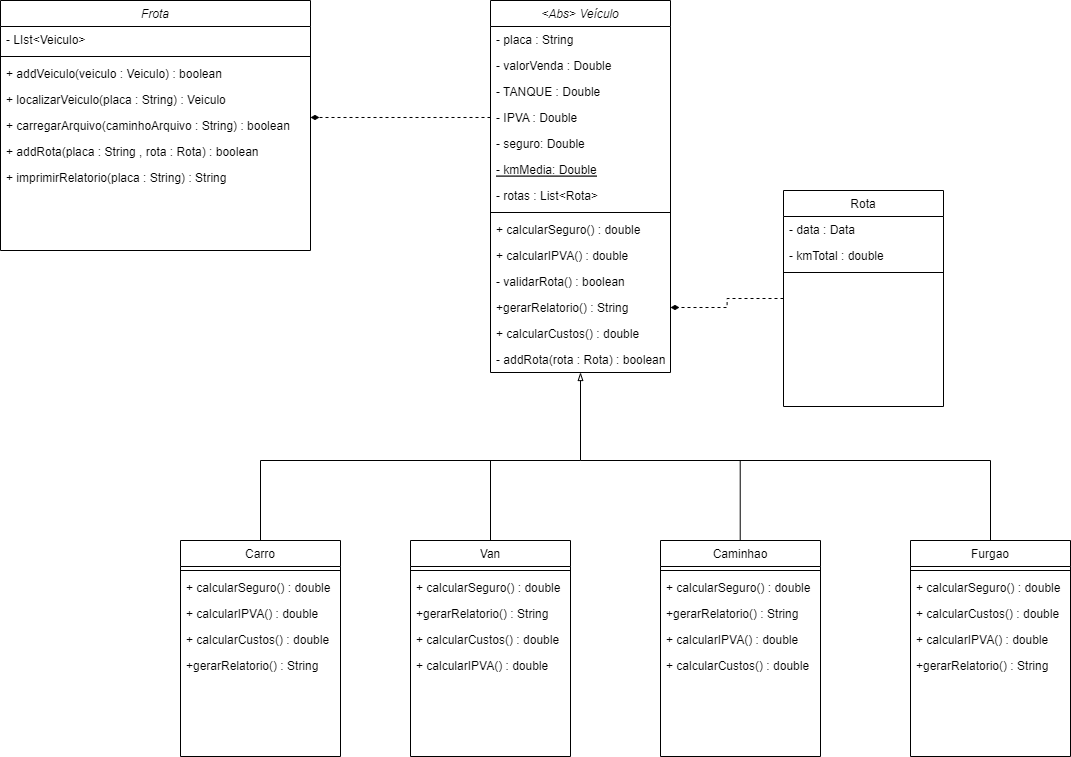

The diagram above was exported from draw.io. Its source (the exported page's mxGraphModel, read from the mxfile embedded in the PNG):
<mxGraphModel dx="2563" dy="948" grid="1" gridSize="10" guides="1" tooltips="1" connect="1" arrows="1" fold="1" page="1" pageScale="1" pageWidth="827" pageHeight="1169" math="0" shadow="0">
  <root>
    <mxCell id="WIyWlLk6GJQsqaUBKTNV-0" />
    <mxCell id="WIyWlLk6GJQsqaUBKTNV-1" parent="WIyWlLk6GJQsqaUBKTNV-0" />
    <mxCell id="Y0cXkQ09zXryLEtoLqGc-0" value="&lt;Abs&gt; Veículo" style="swimlane;fontStyle=2;align=center;verticalAlign=top;childLayout=stackLayout;horizontal=1;startSize=26;horizontalStack=0;resizeParent=1;resizeLast=0;collapsible=1;marginBottom=0;rounded=0;shadow=0;strokeWidth=1;" vertex="1" parent="WIyWlLk6GJQsqaUBKTNV-1">
      <mxGeometry x="120" y="20" width="180" height="372" as="geometry">
        <mxRectangle x="230" y="140" width="160" height="26" as="alternateBounds" />
      </mxGeometry>
    </mxCell>
    <mxCell id="Y0cXkQ09zXryLEtoLqGc-1" value="- placa : String" style="text;align=left;verticalAlign=top;spacingLeft=4;spacingRight=4;overflow=hidden;rotatable=0;points=[[0,0.5],[1,0.5]];portConstraint=eastwest;" vertex="1" parent="Y0cXkQ09zXryLEtoLqGc-0">
      <mxGeometry y="26" width="180" height="26" as="geometry" />
    </mxCell>
    <mxCell id="Y0cXkQ09zXryLEtoLqGc-2" value="- valorVenda : Double" style="text;align=left;verticalAlign=top;spacingLeft=4;spacingRight=4;overflow=hidden;rotatable=0;points=[[0,0.5],[1,0.5]];portConstraint=eastwest;" vertex="1" parent="Y0cXkQ09zXryLEtoLqGc-0">
      <mxGeometry y="52" width="180" height="26" as="geometry" />
    </mxCell>
    <mxCell id="Y0cXkQ09zXryLEtoLqGc-3" value="- TANQUE : Double" style="text;align=left;verticalAlign=top;spacingLeft=4;spacingRight=4;overflow=hidden;rotatable=0;points=[[0,0.5],[1,0.5]];portConstraint=eastwest;" vertex="1" parent="Y0cXkQ09zXryLEtoLqGc-0">
      <mxGeometry y="78" width="180" height="26" as="geometry" />
    </mxCell>
    <mxCell id="Y0cXkQ09zXryLEtoLqGc-4" value="- IPVA : Double" style="text;align=left;verticalAlign=top;spacingLeft=4;spacingRight=4;overflow=hidden;rotatable=0;points=[[0,0.5],[1,0.5]];portConstraint=eastwest;" vertex="1" parent="Y0cXkQ09zXryLEtoLqGc-0">
      <mxGeometry y="104" width="180" height="26" as="geometry" />
    </mxCell>
    <mxCell id="Y0cXkQ09zXryLEtoLqGc-5" value="- seguro: Double" style="text;align=left;verticalAlign=top;spacingLeft=4;spacingRight=4;overflow=hidden;rotatable=0;points=[[0,0.5],[1,0.5]];portConstraint=eastwest;" vertex="1" parent="Y0cXkQ09zXryLEtoLqGc-0">
      <mxGeometry y="130" width="180" height="26" as="geometry" />
    </mxCell>
    <mxCell id="Y0cXkQ09zXryLEtoLqGc-6" value="- kmMedia: Double" style="text;align=left;verticalAlign=top;spacingLeft=4;spacingRight=4;overflow=hidden;rotatable=0;points=[[0,0.5],[1,0.5]];portConstraint=eastwest;fontStyle=4" vertex="1" parent="Y0cXkQ09zXryLEtoLqGc-0">
      <mxGeometry y="156" width="180" height="26" as="geometry" />
    </mxCell>
    <mxCell id="Y0cXkQ09zXryLEtoLqGc-7" value="- rotas : List&lt;Rota&gt;" style="text;align=left;verticalAlign=top;spacingLeft=4;spacingRight=4;overflow=hidden;rotatable=0;points=[[0,0.5],[1,0.5]];portConstraint=eastwest;fontStyle=0" vertex="1" parent="Y0cXkQ09zXryLEtoLqGc-0">
      <mxGeometry y="182" width="180" height="26" as="geometry" />
    </mxCell>
    <mxCell id="Y0cXkQ09zXryLEtoLqGc-8" value="" style="line;html=1;strokeWidth=1;align=left;verticalAlign=middle;spacingTop=-1;spacingLeft=3;spacingRight=3;rotatable=0;labelPosition=right;points=[];portConstraint=eastwest;" vertex="1" parent="Y0cXkQ09zXryLEtoLqGc-0">
      <mxGeometry y="208" width="180" height="8" as="geometry" />
    </mxCell>
    <mxCell id="Y0cXkQ09zXryLEtoLqGc-9" value="+ calcularSeguro() : double" style="text;align=left;verticalAlign=top;spacingLeft=4;spacingRight=4;overflow=hidden;rotatable=0;points=[[0,0.5],[1,0.5]];portConstraint=eastwest;" vertex="1" parent="Y0cXkQ09zXryLEtoLqGc-0">
      <mxGeometry y="216" width="180" height="26" as="geometry" />
    </mxCell>
    <mxCell id="Y0cXkQ09zXryLEtoLqGc-10" value="+ calcularIPVA() : double" style="text;align=left;verticalAlign=top;spacingLeft=4;spacingRight=4;overflow=hidden;rotatable=0;points=[[0,0.5],[1,0.5]];portConstraint=eastwest;" vertex="1" parent="Y0cXkQ09zXryLEtoLqGc-0">
      <mxGeometry y="242" width="180" height="26" as="geometry" />
    </mxCell>
    <mxCell id="Y0cXkQ09zXryLEtoLqGc-11" value="- validarRota() : boolean" style="text;align=left;verticalAlign=top;spacingLeft=4;spacingRight=4;overflow=hidden;rotatable=0;points=[[0,0.5],[1,0.5]];portConstraint=eastwest;" vertex="1" parent="Y0cXkQ09zXryLEtoLqGc-0">
      <mxGeometry y="268" width="180" height="26" as="geometry" />
    </mxCell>
    <mxCell id="Y0cXkQ09zXryLEtoLqGc-12" value="+gerarRelatorio() : String&#10;" style="text;align=left;verticalAlign=top;spacingLeft=4;spacingRight=4;overflow=hidden;rotatable=0;points=[[0,0.5],[1,0.5]];portConstraint=eastwest;rounded=0;shadow=0;html=0;" vertex="1" parent="Y0cXkQ09zXryLEtoLqGc-0">
      <mxGeometry y="294" width="180" height="26" as="geometry" />
    </mxCell>
    <mxCell id="Y0cXkQ09zXryLEtoLqGc-13" value="+ calcularCustos() : double " style="text;align=left;verticalAlign=top;spacingLeft=4;spacingRight=4;overflow=hidden;rotatable=0;points=[[0,0.5],[1,0.5]];portConstraint=eastwest;rounded=0;shadow=0;html=0;" vertex="1" parent="Y0cXkQ09zXryLEtoLqGc-0">
      <mxGeometry y="320" width="180" height="26" as="geometry" />
    </mxCell>
    <mxCell id="Y0cXkQ09zXryLEtoLqGc-14" value="- addRota(rota : Rota) : boolean" style="text;align=left;verticalAlign=top;spacingLeft=4;spacingRight=4;overflow=hidden;rotatable=0;points=[[0,0.5],[1,0.5]];portConstraint=eastwest;" vertex="1" parent="Y0cXkQ09zXryLEtoLqGc-0">
      <mxGeometry y="346" width="180" height="26" as="geometry" />
    </mxCell>
    <mxCell id="Y0cXkQ09zXryLEtoLqGc-15" value="Rota" style="swimlane;fontStyle=0;align=center;verticalAlign=top;childLayout=stackLayout;horizontal=1;startSize=26;horizontalStack=0;resizeParent=1;resizeLast=0;collapsible=1;marginBottom=0;rounded=0;shadow=0;strokeWidth=1;" vertex="1" parent="WIyWlLk6GJQsqaUBKTNV-1">
      <mxGeometry x="413" y="210" width="160" height="216" as="geometry">
        <mxRectangle x="550" y="140" width="160" height="26" as="alternateBounds" />
      </mxGeometry>
    </mxCell>
    <mxCell id="Y0cXkQ09zXryLEtoLqGc-16" value="- data : Data" style="text;align=left;verticalAlign=top;spacingLeft=4;spacingRight=4;overflow=hidden;rotatable=0;points=[[0,0.5],[1,0.5]];portConstraint=eastwest;" vertex="1" parent="Y0cXkQ09zXryLEtoLqGc-15">
      <mxGeometry y="26" width="160" height="26" as="geometry" />
    </mxCell>
    <mxCell id="Y0cXkQ09zXryLEtoLqGc-17" value="- kmTotal : double" style="text;align=left;verticalAlign=top;spacingLeft=4;spacingRight=4;overflow=hidden;rotatable=0;points=[[0,0.5],[1,0.5]];portConstraint=eastwest;rounded=0;shadow=0;html=0;" vertex="1" parent="Y0cXkQ09zXryLEtoLqGc-15">
      <mxGeometry y="52" width="160" height="26" as="geometry" />
    </mxCell>
    <mxCell id="Y0cXkQ09zXryLEtoLqGc-18" value="" style="line;html=1;strokeWidth=1;align=left;verticalAlign=middle;spacingTop=-1;spacingLeft=3;spacingRight=3;rotatable=0;labelPosition=right;points=[];portConstraint=eastwest;" vertex="1" parent="Y0cXkQ09zXryLEtoLqGc-15">
      <mxGeometry y="78" width="160" height="8" as="geometry" />
    </mxCell>
    <mxCell id="Y0cXkQ09zXryLEtoLqGc-19" value="Frota" style="swimlane;fontStyle=2;align=center;verticalAlign=top;childLayout=stackLayout;horizontal=1;startSize=26;horizontalStack=0;resizeParent=1;resizeLast=0;collapsible=1;marginBottom=0;rounded=0;shadow=0;strokeWidth=1;" vertex="1" parent="WIyWlLk6GJQsqaUBKTNV-1">
      <mxGeometry x="-370" y="20" width="310" height="250" as="geometry">
        <mxRectangle x="230" y="140" width="160" height="26" as="alternateBounds" />
      </mxGeometry>
    </mxCell>
    <mxCell id="Y0cXkQ09zXryLEtoLqGc-20" value="- LIst&lt;Veiculo&gt;" style="text;align=left;verticalAlign=top;spacingLeft=4;spacingRight=4;overflow=hidden;rotatable=0;points=[[0,0.5],[1,0.5]];portConstraint=eastwest;" vertex="1" parent="Y0cXkQ09zXryLEtoLqGc-19">
      <mxGeometry y="26" width="310" height="26" as="geometry" />
    </mxCell>
    <mxCell id="Y0cXkQ09zXryLEtoLqGc-21" value="" style="line;html=1;strokeWidth=1;align=left;verticalAlign=middle;spacingTop=-1;spacingLeft=3;spacingRight=3;rotatable=0;labelPosition=right;points=[];portConstraint=eastwest;" vertex="1" parent="Y0cXkQ09zXryLEtoLqGc-19">
      <mxGeometry y="52" width="310" height="8" as="geometry" />
    </mxCell>
    <mxCell id="Y0cXkQ09zXryLEtoLqGc-22" value="+ addVeiculo(veiculo : Veiculo) : boolean" style="text;align=left;verticalAlign=top;spacingLeft=4;spacingRight=4;overflow=hidden;rotatable=0;points=[[0,0.5],[1,0.5]];portConstraint=eastwest;" vertex="1" parent="Y0cXkQ09zXryLEtoLqGc-19">
      <mxGeometry y="60" width="310" height="26" as="geometry" />
    </mxCell>
    <mxCell id="Y0cXkQ09zXryLEtoLqGc-23" value="+ localizarVeiculo(placa : String) : Veiculo" style="text;align=left;verticalAlign=top;spacingLeft=4;spacingRight=4;overflow=hidden;rotatable=0;points=[[0,0.5],[1,0.5]];portConstraint=eastwest;" vertex="1" parent="Y0cXkQ09zXryLEtoLqGc-19">
      <mxGeometry y="86" width="310" height="26" as="geometry" />
    </mxCell>
    <mxCell id="Y0cXkQ09zXryLEtoLqGc-25" value="+ carregarArquivo(caminhoArquivo : String) : boolean" style="text;align=left;verticalAlign=top;spacingLeft=4;spacingRight=4;overflow=hidden;rotatable=0;points=[[0,0.5],[1,0.5]];portConstraint=eastwest;" vertex="1" parent="Y0cXkQ09zXryLEtoLqGc-19">
      <mxGeometry y="112" width="310" height="26" as="geometry" />
    </mxCell>
    <mxCell id="Y0cXkQ09zXryLEtoLqGc-26" value="+ addRota(placa : String , rota : Rota) : boolean" style="text;align=left;verticalAlign=top;spacingLeft=4;spacingRight=4;overflow=hidden;rotatable=0;points=[[0,0.5],[1,0.5]];portConstraint=eastwest;" vertex="1" parent="Y0cXkQ09zXryLEtoLqGc-19">
      <mxGeometry y="138" width="310" height="26" as="geometry" />
    </mxCell>
    <mxCell id="Y0cXkQ09zXryLEtoLqGc-27" value="+ imprimirRelatorio(placa : String) : String" style="text;align=left;verticalAlign=top;spacingLeft=4;spacingRight=4;overflow=hidden;rotatable=0;points=[[0,0.5],[1,0.5]];portConstraint=eastwest;" vertex="1" parent="Y0cXkQ09zXryLEtoLqGc-19">
      <mxGeometry y="164" width="310" height="26" as="geometry" />
    </mxCell>
    <mxCell id="Y0cXkQ09zXryLEtoLqGc-28" value="Carro" style="swimlane;fontStyle=0;align=center;verticalAlign=top;childLayout=stackLayout;horizontal=1;startSize=26;horizontalStack=0;resizeParent=1;resizeLast=0;collapsible=1;marginBottom=0;rounded=0;shadow=0;strokeWidth=1;" vertex="1" parent="WIyWlLk6GJQsqaUBKTNV-1">
      <mxGeometry x="-190" y="560" width="160" height="216" as="geometry">
        <mxRectangle x="550" y="140" width="160" height="26" as="alternateBounds" />
      </mxGeometry>
    </mxCell>
    <mxCell id="Y0cXkQ09zXryLEtoLqGc-29" value="" style="line;html=1;strokeWidth=1;align=left;verticalAlign=middle;spacingTop=-1;spacingLeft=3;spacingRight=3;rotatable=0;labelPosition=right;points=[];portConstraint=eastwest;" vertex="1" parent="Y0cXkQ09zXryLEtoLqGc-28">
      <mxGeometry y="26" width="160" height="8" as="geometry" />
    </mxCell>
    <mxCell id="Y0cXkQ09zXryLEtoLqGc-30" value="+ calcularSeguro() : double" style="text;align=left;verticalAlign=top;spacingLeft=4;spacingRight=4;overflow=hidden;rotatable=0;points=[[0,0.5],[1,0.5]];portConstraint=eastwest;" vertex="1" parent="Y0cXkQ09zXryLEtoLqGc-28">
      <mxGeometry y="34" width="160" height="26" as="geometry" />
    </mxCell>
    <mxCell id="Y0cXkQ09zXryLEtoLqGc-31" value="+ calcularIPVA() : double" style="text;align=left;verticalAlign=top;spacingLeft=4;spacingRight=4;overflow=hidden;rotatable=0;points=[[0,0.5],[1,0.5]];portConstraint=eastwest;" vertex="1" parent="Y0cXkQ09zXryLEtoLqGc-28">
      <mxGeometry y="60" width="160" height="26" as="geometry" />
    </mxCell>
    <mxCell id="Y0cXkQ09zXryLEtoLqGc-32" value="+ calcularCustos() : double " style="text;align=left;verticalAlign=top;spacingLeft=4;spacingRight=4;overflow=hidden;rotatable=0;points=[[0,0.5],[1,0.5]];portConstraint=eastwest;rounded=0;shadow=0;html=0;" vertex="1" parent="Y0cXkQ09zXryLEtoLqGc-28">
      <mxGeometry y="86" width="160" height="26" as="geometry" />
    </mxCell>
    <mxCell id="Y0cXkQ09zXryLEtoLqGc-33" value="+gerarRelatorio() : String&#10;" style="text;align=left;verticalAlign=top;spacingLeft=4;spacingRight=4;overflow=hidden;rotatable=0;points=[[0,0.5],[1,0.5]];portConstraint=eastwest;rounded=0;shadow=0;html=0;" vertex="1" parent="Y0cXkQ09zXryLEtoLqGc-28">
      <mxGeometry y="112" width="160" height="26" as="geometry" />
    </mxCell>
    <mxCell id="Y0cXkQ09zXryLEtoLqGc-34" value="Van" style="swimlane;fontStyle=0;align=center;verticalAlign=top;childLayout=stackLayout;horizontal=1;startSize=26;horizontalStack=0;resizeParent=1;resizeLast=0;collapsible=1;marginBottom=0;rounded=0;shadow=0;strokeWidth=1;" vertex="1" parent="WIyWlLk6GJQsqaUBKTNV-1">
      <mxGeometry x="40" y="560" width="160" height="216" as="geometry">
        <mxRectangle x="550" y="140" width="160" height="26" as="alternateBounds" />
      </mxGeometry>
    </mxCell>
    <mxCell id="Y0cXkQ09zXryLEtoLqGc-35" value="" style="line;html=1;strokeWidth=1;align=left;verticalAlign=middle;spacingTop=-1;spacingLeft=3;spacingRight=3;rotatable=0;labelPosition=right;points=[];portConstraint=eastwest;" vertex="1" parent="Y0cXkQ09zXryLEtoLqGc-34">
      <mxGeometry y="26" width="160" height="8" as="geometry" />
    </mxCell>
    <mxCell id="Y0cXkQ09zXryLEtoLqGc-36" value="+ calcularSeguro() : double" style="text;align=left;verticalAlign=top;spacingLeft=4;spacingRight=4;overflow=hidden;rotatable=0;points=[[0,0.5],[1,0.5]];portConstraint=eastwest;" vertex="1" parent="Y0cXkQ09zXryLEtoLqGc-34">
      <mxGeometry y="34" width="160" height="26" as="geometry" />
    </mxCell>
    <mxCell id="Y0cXkQ09zXryLEtoLqGc-37" value="+gerarRelatorio() : String&#10;" style="text;align=left;verticalAlign=top;spacingLeft=4;spacingRight=4;overflow=hidden;rotatable=0;points=[[0,0.5],[1,0.5]];portConstraint=eastwest;rounded=0;shadow=0;html=0;" vertex="1" parent="Y0cXkQ09zXryLEtoLqGc-34">
      <mxGeometry y="60" width="160" height="26" as="geometry" />
    </mxCell>
    <mxCell id="Y0cXkQ09zXryLEtoLqGc-38" value="+ calcularCustos() : double " style="text;align=left;verticalAlign=top;spacingLeft=4;spacingRight=4;overflow=hidden;rotatable=0;points=[[0,0.5],[1,0.5]];portConstraint=eastwest;rounded=0;shadow=0;html=0;" vertex="1" parent="Y0cXkQ09zXryLEtoLqGc-34">
      <mxGeometry y="86" width="160" height="26" as="geometry" />
    </mxCell>
    <mxCell id="Y0cXkQ09zXryLEtoLqGc-39" value="+ calcularIPVA() : double" style="text;align=left;verticalAlign=top;spacingLeft=4;spacingRight=4;overflow=hidden;rotatable=0;points=[[0,0.5],[1,0.5]];portConstraint=eastwest;" vertex="1" parent="Y0cXkQ09zXryLEtoLqGc-34">
      <mxGeometry y="112" width="160" height="26" as="geometry" />
    </mxCell>
    <mxCell id="Y0cXkQ09zXryLEtoLqGc-40" value="Caminhao" style="swimlane;fontStyle=0;align=center;verticalAlign=top;childLayout=stackLayout;horizontal=1;startSize=26;horizontalStack=0;resizeParent=1;resizeLast=0;collapsible=1;marginBottom=0;rounded=0;shadow=0;strokeWidth=1;" vertex="1" parent="WIyWlLk6GJQsqaUBKTNV-1">
      <mxGeometry x="290" y="560" width="160" height="216" as="geometry">
        <mxRectangle x="550" y="140" width="160" height="26" as="alternateBounds" />
      </mxGeometry>
    </mxCell>
    <mxCell id="Y0cXkQ09zXryLEtoLqGc-41" value="" style="line;html=1;strokeWidth=1;align=left;verticalAlign=middle;spacingTop=-1;spacingLeft=3;spacingRight=3;rotatable=0;labelPosition=right;points=[];portConstraint=eastwest;" vertex="1" parent="Y0cXkQ09zXryLEtoLqGc-40">
      <mxGeometry y="26" width="160" height="8" as="geometry" />
    </mxCell>
    <mxCell id="Y0cXkQ09zXryLEtoLqGc-42" value="+ calcularSeguro() : double" style="text;align=left;verticalAlign=top;spacingLeft=4;spacingRight=4;overflow=hidden;rotatable=0;points=[[0,0.5],[1,0.5]];portConstraint=eastwest;" vertex="1" parent="Y0cXkQ09zXryLEtoLqGc-40">
      <mxGeometry y="34" width="160" height="26" as="geometry" />
    </mxCell>
    <mxCell id="Y0cXkQ09zXryLEtoLqGc-43" value="+gerarRelatorio() : String&#10;" style="text;align=left;verticalAlign=top;spacingLeft=4;spacingRight=4;overflow=hidden;rotatable=0;points=[[0,0.5],[1,0.5]];portConstraint=eastwest;rounded=0;shadow=0;html=0;" vertex="1" parent="Y0cXkQ09zXryLEtoLqGc-40">
      <mxGeometry y="60" width="160" height="26" as="geometry" />
    </mxCell>
    <mxCell id="Y0cXkQ09zXryLEtoLqGc-44" value="+ calcularIPVA() : double" style="text;align=left;verticalAlign=top;spacingLeft=4;spacingRight=4;overflow=hidden;rotatable=0;points=[[0,0.5],[1,0.5]];portConstraint=eastwest;" vertex="1" parent="Y0cXkQ09zXryLEtoLqGc-40">
      <mxGeometry y="86" width="160" height="26" as="geometry" />
    </mxCell>
    <mxCell id="Y0cXkQ09zXryLEtoLqGc-45" value="+ calcularCustos() : double " style="text;align=left;verticalAlign=top;spacingLeft=4;spacingRight=4;overflow=hidden;rotatable=0;points=[[0,0.5],[1,0.5]];portConstraint=eastwest;rounded=0;shadow=0;html=0;" vertex="1" parent="Y0cXkQ09zXryLEtoLqGc-40">
      <mxGeometry y="112" width="160" height="26" as="geometry" />
    </mxCell>
    <mxCell id="Y0cXkQ09zXryLEtoLqGc-46" value="Furgao" style="swimlane;fontStyle=0;align=center;verticalAlign=top;childLayout=stackLayout;horizontal=1;startSize=26;horizontalStack=0;resizeParent=1;resizeLast=0;collapsible=1;marginBottom=0;rounded=0;shadow=0;strokeWidth=1;" vertex="1" parent="WIyWlLk6GJQsqaUBKTNV-1">
      <mxGeometry x="540" y="560" width="160" height="216" as="geometry">
        <mxRectangle x="550" y="140" width="160" height="26" as="alternateBounds" />
      </mxGeometry>
    </mxCell>
    <mxCell id="Y0cXkQ09zXryLEtoLqGc-47" value="" style="line;html=1;strokeWidth=1;align=left;verticalAlign=middle;spacingTop=-1;spacingLeft=3;spacingRight=3;rotatable=0;labelPosition=right;points=[];portConstraint=eastwest;" vertex="1" parent="Y0cXkQ09zXryLEtoLqGc-46">
      <mxGeometry y="26" width="160" height="8" as="geometry" />
    </mxCell>
    <mxCell id="Y0cXkQ09zXryLEtoLqGc-48" value="+ calcularSeguro() : double" style="text;align=left;verticalAlign=top;spacingLeft=4;spacingRight=4;overflow=hidden;rotatable=0;points=[[0,0.5],[1,0.5]];portConstraint=eastwest;" vertex="1" parent="Y0cXkQ09zXryLEtoLqGc-46">
      <mxGeometry y="34" width="160" height="26" as="geometry" />
    </mxCell>
    <mxCell id="Y0cXkQ09zXryLEtoLqGc-49" value="+ calcularCustos() : double " style="text;align=left;verticalAlign=top;spacingLeft=4;spacingRight=4;overflow=hidden;rotatable=0;points=[[0,0.5],[1,0.5]];portConstraint=eastwest;rounded=0;shadow=0;html=0;" vertex="1" parent="Y0cXkQ09zXryLEtoLqGc-46">
      <mxGeometry y="60" width="160" height="26" as="geometry" />
    </mxCell>
    <mxCell id="Y0cXkQ09zXryLEtoLqGc-50" value="+ calcularIPVA() : double" style="text;align=left;verticalAlign=top;spacingLeft=4;spacingRight=4;overflow=hidden;rotatable=0;points=[[0,0.5],[1,0.5]];portConstraint=eastwest;" vertex="1" parent="Y0cXkQ09zXryLEtoLqGc-46">
      <mxGeometry y="86" width="160" height="26" as="geometry" />
    </mxCell>
    <mxCell id="Y0cXkQ09zXryLEtoLqGc-51" value="+gerarRelatorio() : String&#10;" style="text;align=left;verticalAlign=top;spacingLeft=4;spacingRight=4;overflow=hidden;rotatable=0;points=[[0,0.5],[1,0.5]];portConstraint=eastwest;rounded=0;shadow=0;html=0;" vertex="1" parent="Y0cXkQ09zXryLEtoLqGc-46">
      <mxGeometry y="112" width="160" height="26" as="geometry" />
    </mxCell>
    <mxCell id="Y0cXkQ09zXryLEtoLqGc-52" value="" style="endArrow=blockThin;html=1;rounded=0;entryX=0.5;entryY=1;entryDx=0;entryDy=0;exitX=0.5;exitY=0;exitDx=0;exitDy=0;endFill=0;" edge="1" parent="WIyWlLk6GJQsqaUBKTNV-1" source="Y0cXkQ09zXryLEtoLqGc-28" target="Y0cXkQ09zXryLEtoLqGc-0">
      <mxGeometry width="50" height="50" relative="1" as="geometry">
        <mxPoint x="120" y="540" as="sourcePoint" />
        <mxPoint x="170" y="490" as="targetPoint" />
        <Array as="points">
          <mxPoint x="-110" y="480" />
          <mxPoint x="210" y="480" />
        </Array>
      </mxGeometry>
    </mxCell>
    <mxCell id="Y0cXkQ09zXryLEtoLqGc-53" value="" style="endArrow=none;html=1;rounded=0;exitX=0.5;exitY=0;exitDx=0;exitDy=0;" edge="1" parent="WIyWlLk6GJQsqaUBKTNV-1" source="Y0cXkQ09zXryLEtoLqGc-34">
      <mxGeometry width="50" height="50" relative="1" as="geometry">
        <mxPoint x="90" y="560" as="sourcePoint" />
        <mxPoint x="120" y="480" as="targetPoint" />
      </mxGeometry>
    </mxCell>
    <mxCell id="Y0cXkQ09zXryLEtoLqGc-54" value="" style="endArrow=none;html=1;rounded=0;" edge="1" parent="WIyWlLk6GJQsqaUBKTNV-1">
      <mxGeometry width="50" height="50" relative="1" as="geometry">
        <mxPoint x="210" y="480" as="sourcePoint" />
        <mxPoint x="620" y="480" as="targetPoint" />
      </mxGeometry>
    </mxCell>
    <mxCell id="Y0cXkQ09zXryLEtoLqGc-55" value="" style="endArrow=none;html=1;rounded=0;entryX=0.5;entryY=0;entryDx=0;entryDy=0;" edge="1" parent="WIyWlLk6GJQsqaUBKTNV-1" target="Y0cXkQ09zXryLEtoLqGc-46">
      <mxGeometry width="50" height="50" relative="1" as="geometry">
        <mxPoint x="620" y="480" as="sourcePoint" />
        <mxPoint x="649" y="490" as="targetPoint" />
      </mxGeometry>
    </mxCell>
    <mxCell id="Y0cXkQ09zXryLEtoLqGc-56" value="" style="endArrow=none;html=1;rounded=0;entryX=0.5;entryY=0;entryDx=0;entryDy=0;" edge="1" parent="WIyWlLk6GJQsqaUBKTNV-1">
      <mxGeometry width="50" height="50" relative="1" as="geometry">
        <mxPoint x="369.71" y="480" as="sourcePoint" />
        <mxPoint x="369.71" y="560" as="targetPoint" />
      </mxGeometry>
    </mxCell>
    <mxCell id="Y0cXkQ09zXryLEtoLqGc-61" style="edgeStyle=orthogonalEdgeStyle;rounded=0;orthogonalLoop=1;jettySize=auto;html=1;entryX=1;entryY=0.192;entryDx=0;entryDy=0;entryPerimeter=0;dashed=1;endArrow=diamondThin;endFill=1;" edge="1" parent="WIyWlLk6GJQsqaUBKTNV-1" source="Y0cXkQ09zXryLEtoLqGc-4">
      <mxGeometry relative="1" as="geometry">
        <mxPoint x="-60" y="136.99200000000008" as="targetPoint" />
      </mxGeometry>
    </mxCell>
    <mxCell id="Y0cXkQ09zXryLEtoLqGc-62" style="edgeStyle=orthogonalEdgeStyle;rounded=0;orthogonalLoop=1;jettySize=auto;html=1;entryX=1;entryY=0.5;entryDx=0;entryDy=0;dashed=1;endArrow=diamondThin;endFill=1;exitX=0;exitY=0.5;exitDx=0;exitDy=0;" edge="1" parent="WIyWlLk6GJQsqaUBKTNV-1" source="Y0cXkQ09zXryLEtoLqGc-15" target="Y0cXkQ09zXryLEtoLqGc-12">
      <mxGeometry relative="1" as="geometry">
        <mxPoint x="390" y="300.1619999999998" as="sourcePoint" />
        <mxPoint x="210" y="300.1619999999998" as="targetPoint" />
      </mxGeometry>
    </mxCell>
  </root>
</mxGraphModel>